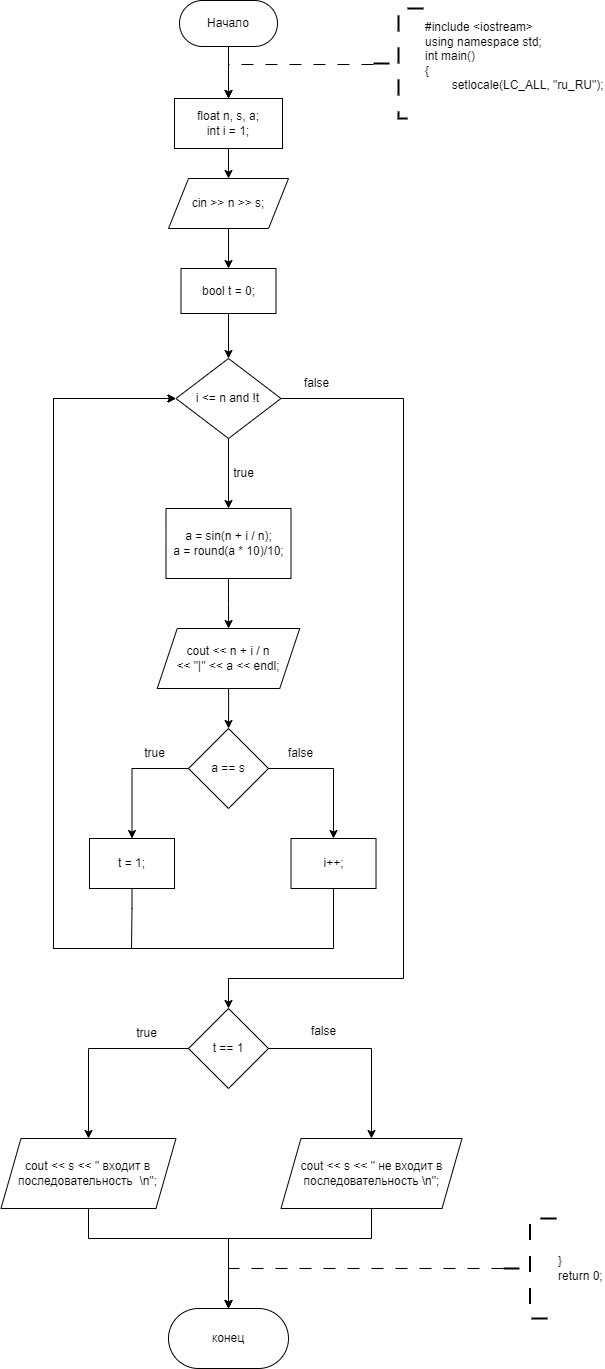

The diagram above was exported from draw.io. Its source (the exported page's mxGraphModel, read from the mxfile embedded in the PNG):
<mxGraphModel dx="696" dy="461" grid="1" gridSize="10" guides="1" tooltips="1" connect="1" arrows="1" fold="1" page="1" pageScale="1" pageWidth="827" pageHeight="1169" math="0" shadow="0">
  <root>
    <mxCell id="WIyWlLk6GJQsqaUBKTNV-0" />
    <mxCell id="WIyWlLk6GJQsqaUBKTNV-1" parent="WIyWlLk6GJQsqaUBKTNV-0" />
    <mxCell id="EtojQG8At4YJ7FJHxTnm-0" value="" style="edgeStyle=orthogonalEdgeStyle;rounded=0;orthogonalLoop=1;jettySize=auto;html=1;" edge="1" parent="WIyWlLk6GJQsqaUBKTNV-1" source="EtojQG8At4YJ7FJHxTnm-1" target="EtojQG8At4YJ7FJHxTnm-2">
      <mxGeometry relative="1" as="geometry" />
    </mxCell>
    <mxCell id="EtojQG8At4YJ7FJHxTnm-1" value="Начало" style="rounded=1;whiteSpace=wrap;html=1;arcSize=50;" vertex="1" parent="WIyWlLk6GJQsqaUBKTNV-1">
      <mxGeometry x="416" y="262" width="98" height="46" as="geometry" />
    </mxCell>
    <mxCell id="EtojQG8At4YJ7FJHxTnm-6" value="" style="edgeStyle=orthogonalEdgeStyle;rounded=0;orthogonalLoop=1;jettySize=auto;html=1;" edge="1" parent="WIyWlLk6GJQsqaUBKTNV-1" source="EtojQG8At4YJ7FJHxTnm-2" target="EtojQG8At4YJ7FJHxTnm-5">
      <mxGeometry relative="1" as="geometry" />
    </mxCell>
    <mxCell id="EtojQG8At4YJ7FJHxTnm-2" value="&lt;div&gt;float n, s, a;&lt;/div&gt;&lt;div&gt;int i = 1;&lt;/div&gt;" style="rounded=0;whiteSpace=wrap;html=1;align=center;" vertex="1" parent="WIyWlLk6GJQsqaUBKTNV-1">
      <mxGeometry x="411.01" y="360" width="108" height="50" as="geometry" />
    </mxCell>
    <mxCell id="EtojQG8At4YJ7FJHxTnm-3" value="" style="edgeStyle=orthogonalEdgeStyle;rounded=0;orthogonalLoop=1;jettySize=auto;html=1;dashed=1;dashPattern=12 12;entryX=0.5;entryY=0;entryDx=0;entryDy=0;" edge="1" parent="WIyWlLk6GJQsqaUBKTNV-1" source="EtojQG8At4YJ7FJHxTnm-4" target="EtojQG8At4YJ7FJHxTnm-2">
      <mxGeometry relative="1" as="geometry">
        <Array as="points">
          <mxPoint x="465" y="326" />
          <mxPoint x="465" y="360" />
        </Array>
      </mxGeometry>
    </mxCell>
    <mxCell id="EtojQG8At4YJ7FJHxTnm-4" value="&lt;div&gt;#include &amp;lt;iostream&amp;gt;&lt;/div&gt;&lt;div&gt;using namespace std;&lt;/div&gt;&lt;div&gt;int main()&lt;/div&gt;&lt;div&gt;{&lt;/div&gt;&lt;span style=&quot;white-space: pre;&quot;&gt;&#09;&lt;/span&gt;setlocale(LC_ALL, &quot;ru_RU&quot;);&lt;div&gt;&lt;br&gt;&lt;/div&gt;" style="strokeWidth=2;html=1;shape=mxgraph.flowchart.annotation_2;align=left;labelPosition=right;pointerEvents=1;strokeColor=default;dashed=1;dashPattern=8 8;" vertex="1" parent="WIyWlLk6GJQsqaUBKTNV-1">
      <mxGeometry x="610" y="270" width="50" height="110" as="geometry" />
    </mxCell>
    <mxCell id="EtojQG8At4YJ7FJHxTnm-8" value="" style="edgeStyle=orthogonalEdgeStyle;rounded=0;orthogonalLoop=1;jettySize=auto;html=1;" edge="1" parent="WIyWlLk6GJQsqaUBKTNV-1" source="EtojQG8At4YJ7FJHxTnm-5" target="EtojQG8At4YJ7FJHxTnm-7">
      <mxGeometry relative="1" as="geometry" />
    </mxCell>
    <mxCell id="EtojQG8At4YJ7FJHxTnm-5" value="cin &amp;gt;&amp;gt; n &amp;gt;&amp;gt; s;" style="shape=parallelogram;perimeter=parallelogramPerimeter;whiteSpace=wrap;html=1;fixedSize=1;rounded=0;" vertex="1" parent="WIyWlLk6GJQsqaUBKTNV-1">
      <mxGeometry x="405.01" y="440" width="120" height="50" as="geometry" />
    </mxCell>
    <mxCell id="EtojQG8At4YJ7FJHxTnm-10" value="" style="edgeStyle=orthogonalEdgeStyle;rounded=0;orthogonalLoop=1;jettySize=auto;html=1;" edge="1" parent="WIyWlLk6GJQsqaUBKTNV-1" source="EtojQG8At4YJ7FJHxTnm-7" target="EtojQG8At4YJ7FJHxTnm-9">
      <mxGeometry relative="1" as="geometry" />
    </mxCell>
    <mxCell id="EtojQG8At4YJ7FJHxTnm-7" value="bool t = 0;" style="whiteSpace=wrap;html=1;rounded=0;" vertex="1" parent="WIyWlLk6GJQsqaUBKTNV-1">
      <mxGeometry x="417.5" y="530" width="94.99" height="45" as="geometry" />
    </mxCell>
    <mxCell id="EtojQG8At4YJ7FJHxTnm-12" value="" style="edgeStyle=orthogonalEdgeStyle;rounded=0;orthogonalLoop=1;jettySize=auto;html=1;" edge="1" parent="WIyWlLk6GJQsqaUBKTNV-1" source="EtojQG8At4YJ7FJHxTnm-9" target="EtojQG8At4YJ7FJHxTnm-11">
      <mxGeometry relative="1" as="geometry" />
    </mxCell>
    <mxCell id="EtojQG8At4YJ7FJHxTnm-28" style="edgeStyle=orthogonalEdgeStyle;rounded=0;orthogonalLoop=1;jettySize=auto;html=1;exitX=1;exitY=0.5;exitDx=0;exitDy=0;entryX=0.5;entryY=0;entryDx=0;entryDy=0;" edge="1" parent="WIyWlLk6GJQsqaUBKTNV-1" source="EtojQG8At4YJ7FJHxTnm-9" target="EtojQG8At4YJ7FJHxTnm-27">
      <mxGeometry relative="1" as="geometry">
        <Array as="points">
          <mxPoint x="640" y="660" />
          <mxPoint x="640" y="1240" />
          <mxPoint x="465" y="1240" />
        </Array>
      </mxGeometry>
    </mxCell>
    <mxCell id="EtojQG8At4YJ7FJHxTnm-9" value="i &amp;lt;= n and !t" style="rhombus;whiteSpace=wrap;html=1;rounded=0;" vertex="1" parent="WIyWlLk6GJQsqaUBKTNV-1">
      <mxGeometry x="412.49" y="620" width="105.01" height="80" as="geometry" />
    </mxCell>
    <mxCell id="EtojQG8At4YJ7FJHxTnm-16" value="" style="edgeStyle=orthogonalEdgeStyle;rounded=0;orthogonalLoop=1;jettySize=auto;html=1;" edge="1" parent="WIyWlLk6GJQsqaUBKTNV-1" source="EtojQG8At4YJ7FJHxTnm-11" target="EtojQG8At4YJ7FJHxTnm-15">
      <mxGeometry relative="1" as="geometry" />
    </mxCell>
    <mxCell id="EtojQG8At4YJ7FJHxTnm-11" value="&lt;div&gt;a = sin(n + i / n);&lt;/div&gt;&lt;div&gt;a = round(a * 10)/10;&lt;/div&gt;" style="whiteSpace=wrap;html=1;rounded=0;" vertex="1" parent="WIyWlLk6GJQsqaUBKTNV-1">
      <mxGeometry x="402.5" y="770" width="125.01" height="70" as="geometry" />
    </mxCell>
    <mxCell id="EtojQG8At4YJ7FJHxTnm-13" value="true" style="text;html=1;align=center;verticalAlign=middle;resizable=0;points=[];autosize=1;strokeColor=none;fillColor=none;" vertex="1" parent="WIyWlLk6GJQsqaUBKTNV-1">
      <mxGeometry x="460" y="720" width="40" height="30" as="geometry" />
    </mxCell>
    <mxCell id="EtojQG8At4YJ7FJHxTnm-14" value="false" style="text;html=1;align=center;verticalAlign=middle;resizable=0;points=[];autosize=1;strokeColor=none;fillColor=none;" vertex="1" parent="WIyWlLk6GJQsqaUBKTNV-1">
      <mxGeometry x="527.51" y="630" width="50" height="30" as="geometry" />
    </mxCell>
    <mxCell id="EtojQG8At4YJ7FJHxTnm-18" value="" style="edgeStyle=orthogonalEdgeStyle;rounded=0;orthogonalLoop=1;jettySize=auto;html=1;" edge="1" parent="WIyWlLk6GJQsqaUBKTNV-1" source="EtojQG8At4YJ7FJHxTnm-15" target="EtojQG8At4YJ7FJHxTnm-17">
      <mxGeometry relative="1" as="geometry" />
    </mxCell>
    <mxCell id="EtojQG8At4YJ7FJHxTnm-15" value="cout &amp;lt;&amp;lt; n + i / n &lt;br&gt;&amp;lt;&amp;lt; &quot;|&quot; &amp;lt;&amp;lt; a &amp;lt;&amp;lt; endl;" style="shape=parallelogram;perimeter=parallelogramPerimeter;whiteSpace=wrap;html=1;fixedSize=1;rounded=0;" vertex="1" parent="WIyWlLk6GJQsqaUBKTNV-1">
      <mxGeometry x="393.75" y="890" width="142.49" height="60" as="geometry" />
    </mxCell>
    <mxCell id="EtojQG8At4YJ7FJHxTnm-20" value="" style="edgeStyle=orthogonalEdgeStyle;rounded=0;orthogonalLoop=1;jettySize=auto;html=1;" edge="1" parent="WIyWlLk6GJQsqaUBKTNV-1" source="EtojQG8At4YJ7FJHxTnm-17" target="EtojQG8At4YJ7FJHxTnm-19">
      <mxGeometry relative="1" as="geometry" />
    </mxCell>
    <mxCell id="EtojQG8At4YJ7FJHxTnm-23" value="" style="edgeStyle=orthogonalEdgeStyle;rounded=0;orthogonalLoop=1;jettySize=auto;html=1;" edge="1" parent="WIyWlLk6GJQsqaUBKTNV-1" source="EtojQG8At4YJ7FJHxTnm-17" target="EtojQG8At4YJ7FJHxTnm-22">
      <mxGeometry relative="1" as="geometry" />
    </mxCell>
    <mxCell id="EtojQG8At4YJ7FJHxTnm-17" value="a == s" style="rhombus;whiteSpace=wrap;html=1;rounded=0;" vertex="1" parent="WIyWlLk6GJQsqaUBKTNV-1">
      <mxGeometry x="424.995" y="990" width="80" height="80" as="geometry" />
    </mxCell>
    <mxCell id="EtojQG8At4YJ7FJHxTnm-25" style="edgeStyle=orthogonalEdgeStyle;rounded=0;orthogonalLoop=1;jettySize=auto;html=1;exitX=0.5;exitY=1;exitDx=0;exitDy=0;entryX=0;entryY=0.5;entryDx=0;entryDy=0;" edge="1" parent="WIyWlLk6GJQsqaUBKTNV-1" source="EtojQG8At4YJ7FJHxTnm-19" target="EtojQG8At4YJ7FJHxTnm-9">
      <mxGeometry relative="1" as="geometry">
        <Array as="points">
          <mxPoint x="368" y="1170" />
          <mxPoint x="368" y="1210" />
          <mxPoint x="290" y="1210" />
          <mxPoint x="290" y="660" />
        </Array>
      </mxGeometry>
    </mxCell>
    <mxCell id="EtojQG8At4YJ7FJHxTnm-19" value="t = 1;" style="whiteSpace=wrap;html=1;rounded=0;" vertex="1" parent="WIyWlLk6GJQsqaUBKTNV-1">
      <mxGeometry x="326" y="1100" width="85.01" height="50" as="geometry" />
    </mxCell>
    <mxCell id="EtojQG8At4YJ7FJHxTnm-21" value="true" style="text;html=1;align=center;verticalAlign=middle;resizable=0;points=[];autosize=1;strokeColor=none;fillColor=none;" vertex="1" parent="WIyWlLk6GJQsqaUBKTNV-1">
      <mxGeometry x="371.01" y="1000" width="40" height="30" as="geometry" />
    </mxCell>
    <mxCell id="EtojQG8At4YJ7FJHxTnm-26" style="edgeStyle=orthogonalEdgeStyle;rounded=0;orthogonalLoop=1;jettySize=auto;html=1;exitX=0.5;exitY=1;exitDx=0;exitDy=0;entryX=0;entryY=0.5;entryDx=0;entryDy=0;" edge="1" parent="WIyWlLk6GJQsqaUBKTNV-1" source="EtojQG8At4YJ7FJHxTnm-22" target="EtojQG8At4YJ7FJHxTnm-9">
      <mxGeometry relative="1" as="geometry">
        <Array as="points">
          <mxPoint x="570" y="1210" />
          <mxPoint x="290" y="1210" />
          <mxPoint x="290" y="660" />
        </Array>
      </mxGeometry>
    </mxCell>
    <mxCell id="EtojQG8At4YJ7FJHxTnm-22" value="i++;" style="whiteSpace=wrap;html=1;rounded=0;" vertex="1" parent="WIyWlLk6GJQsqaUBKTNV-1">
      <mxGeometry x="527.51" y="1100" width="85.01" height="50" as="geometry" />
    </mxCell>
    <mxCell id="EtojQG8At4YJ7FJHxTnm-24" value="false" style="text;html=1;align=center;verticalAlign=middle;resizable=0;points=[];autosize=1;strokeColor=none;fillColor=none;" vertex="1" parent="WIyWlLk6GJQsqaUBKTNV-1">
      <mxGeometry x="512.49" y="1000" width="50" height="30" as="geometry" />
    </mxCell>
    <mxCell id="EtojQG8At4YJ7FJHxTnm-32" value="" style="edgeStyle=orthogonalEdgeStyle;rounded=0;orthogonalLoop=1;jettySize=auto;html=1;" edge="1" parent="WIyWlLk6GJQsqaUBKTNV-1" source="EtojQG8At4YJ7FJHxTnm-27" target="EtojQG8At4YJ7FJHxTnm-31">
      <mxGeometry relative="1" as="geometry" />
    </mxCell>
    <mxCell id="EtojQG8At4YJ7FJHxTnm-34" value="" style="edgeStyle=orthogonalEdgeStyle;rounded=0;orthogonalLoop=1;jettySize=auto;html=1;" edge="1" parent="WIyWlLk6GJQsqaUBKTNV-1" source="EtojQG8At4YJ7FJHxTnm-27" target="EtojQG8At4YJ7FJHxTnm-33">
      <mxGeometry relative="1" as="geometry" />
    </mxCell>
    <mxCell id="EtojQG8At4YJ7FJHxTnm-27" value="t == 1" style="rhombus;whiteSpace=wrap;html=1;" vertex="1" parent="WIyWlLk6GJQsqaUBKTNV-1">
      <mxGeometry x="424.99" y="1270" width="80" height="80" as="geometry" />
    </mxCell>
    <mxCell id="EtojQG8At4YJ7FJHxTnm-41" style="edgeStyle=orthogonalEdgeStyle;rounded=0;orthogonalLoop=1;jettySize=auto;html=1;exitX=0.5;exitY=1;exitDx=0;exitDy=0;entryX=0.5;entryY=0;entryDx=0;entryDy=0;" edge="1" parent="WIyWlLk6GJQsqaUBKTNV-1" source="EtojQG8At4YJ7FJHxTnm-31" target="EtojQG8At4YJ7FJHxTnm-37">
      <mxGeometry relative="1" as="geometry">
        <Array as="points">
          <mxPoint x="325" y="1500" />
          <mxPoint x="465" y="1500" />
        </Array>
      </mxGeometry>
    </mxCell>
    <mxCell id="EtojQG8At4YJ7FJHxTnm-31" value="cout &amp;lt;&amp;lt; s &amp;lt;&amp;lt; &quot; входит в последовательность&amp;nbsp; \n&quot;;" style="shape=parallelogram;perimeter=parallelogramPerimeter;whiteSpace=wrap;html=1;fixedSize=1;" vertex="1" parent="WIyWlLk6GJQsqaUBKTNV-1">
      <mxGeometry x="237.48000000000002" y="1400" width="175.01" height="70" as="geometry" />
    </mxCell>
    <mxCell id="EtojQG8At4YJ7FJHxTnm-40" style="edgeStyle=orthogonalEdgeStyle;rounded=0;orthogonalLoop=1;jettySize=auto;html=1;exitX=0.5;exitY=1;exitDx=0;exitDy=0;entryX=0.5;entryY=0;entryDx=0;entryDy=0;" edge="1" parent="WIyWlLk6GJQsqaUBKTNV-1" source="EtojQG8At4YJ7FJHxTnm-33" target="EtojQG8At4YJ7FJHxTnm-37">
      <mxGeometry relative="1" as="geometry">
        <Array as="points">
          <mxPoint x="608" y="1500" />
          <mxPoint x="465" y="1500" />
        </Array>
      </mxGeometry>
    </mxCell>
    <mxCell id="EtojQG8At4YJ7FJHxTnm-33" value="cout &amp;lt;&amp;lt; s &amp;lt;&amp;lt; &quot; не входит в последовательность \n&quot;;" style="shape=parallelogram;perimeter=parallelogramPerimeter;whiteSpace=wrap;html=1;fixedSize=1;" vertex="1" parent="WIyWlLk6GJQsqaUBKTNV-1">
      <mxGeometry x="517.5" y="1400" width="180.99" height="70" as="geometry" />
    </mxCell>
    <mxCell id="EtojQG8At4YJ7FJHxTnm-35" value="true" style="text;html=1;align=center;verticalAlign=middle;resizable=0;points=[];autosize=1;strokeColor=none;fillColor=none;" vertex="1" parent="WIyWlLk6GJQsqaUBKTNV-1">
      <mxGeometry x="362.5" y="1280" width="40" height="30" as="geometry" />
    </mxCell>
    <mxCell id="EtojQG8At4YJ7FJHxTnm-36" value="false" style="text;html=1;align=center;verticalAlign=middle;resizable=0;points=[];autosize=1;strokeColor=none;fillColor=none;" vertex="1" parent="WIyWlLk6GJQsqaUBKTNV-1">
      <mxGeometry x="535" y="1278" width="50" height="30" as="geometry" />
    </mxCell>
    <mxCell id="EtojQG8At4YJ7FJHxTnm-37" value="конец" style="rounded=1;whiteSpace=wrap;html=1;arcSize=50;" vertex="1" parent="WIyWlLk6GJQsqaUBKTNV-1">
      <mxGeometry x="404.99" y="1570" width="120" height="60" as="geometry" />
    </mxCell>
    <mxCell id="EtojQG8At4YJ7FJHxTnm-38" style="edgeStyle=orthogonalEdgeStyle;rounded=0;orthogonalLoop=1;jettySize=auto;html=1;exitX=0;exitY=0.5;exitDx=0;exitDy=0;exitPerimeter=0;entryX=0.5;entryY=0;entryDx=0;entryDy=0;dashed=1;dashPattern=12 12;" edge="1" parent="WIyWlLk6GJQsqaUBKTNV-1" source="EtojQG8At4YJ7FJHxTnm-39" target="EtojQG8At4YJ7FJHxTnm-37">
      <mxGeometry relative="1" as="geometry">
        <Array as="points">
          <mxPoint x="740" y="1530" />
          <mxPoint x="465" y="1530" />
        </Array>
      </mxGeometry>
    </mxCell>
    <mxCell id="EtojQG8At4YJ7FJHxTnm-39" value="&lt;div&gt;&lt;span style=&quot;background-color: initial;&quot;&gt;}&lt;/span&gt;&lt;/div&gt;&lt;div&gt;&lt;span style=&quot;background-color: initial;&quot;&gt;return 0;&lt;/span&gt;&lt;/div&gt;" style="strokeWidth=2;html=1;shape=mxgraph.flowchart.annotation_2;align=left;labelPosition=right;pointerEvents=1;strokeColor=default;dashed=1;dashPattern=8 8;" vertex="1" parent="WIyWlLk6GJQsqaUBKTNV-1">
      <mxGeometry x="740.0000000000001" y="1480" width="53.02" height="100" as="geometry" />
    </mxCell>
  </root>
</mxGraphModel>